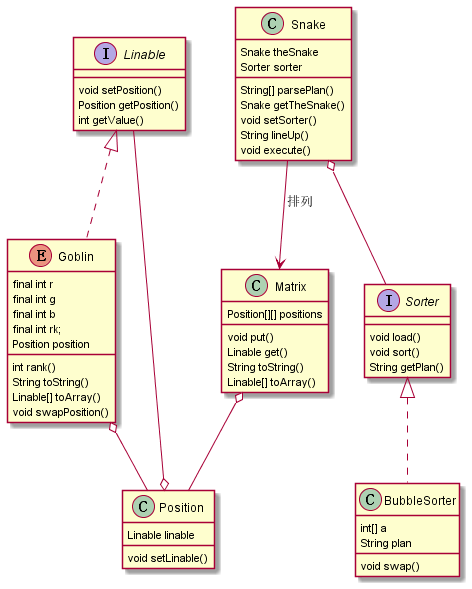

The diagram above was rendered by PlantUML. Its source (embedded in the PNG):
@startuml

interface Linable{
    void setPosition()
    Position getPosition()
    int getValue()
}
enum Goblin implements Linable{
    final int r
    final int g
    final int b
    final int rk;
    Position position
    int rank()
    String toString()
    Linable[] toArray()
    void swapPosition()
}
class Position {
    Linable linable 
    void setLinable()
}
class Matrix {
    Position[][] positions
    void put()
    Linable get()
    String toString()
    Linable[] toArray()
}
interface Sorter {
    void load()
    void sort()
    String getPlan()
}
class BubbleSorter implements Sorter {
    int[] a
    String plan
    void swap() 
}
class Snake{
    Snake theSnake
    Sorter sorter
    String[] parsePlan()
    Snake getTheSnake()
    void setSorter()
    String lineUp()
    void execute()
}


Matrix o-- Position
Goblin  o--  Position
Snake o-- Sorter
Snake --> Matrix: 排列
Linable --o Position 



@enduml